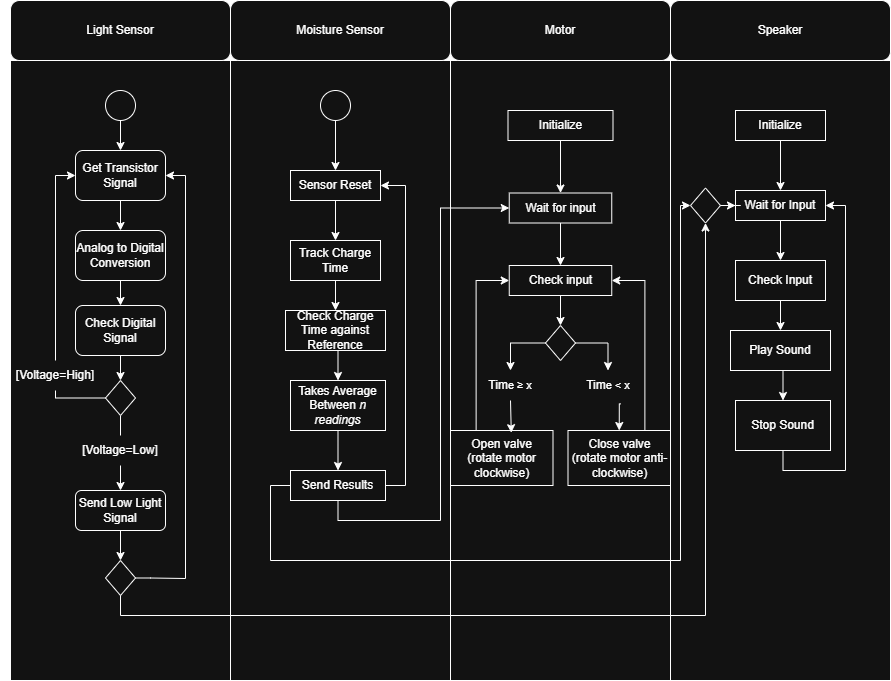

The diagram above was exported from draw.io. Its source (the exported page's mxGraphModel, read from the mxfile embedded in the PNG):
<mxGraphModel dx="1892" dy="1627" grid="1" gridSize="10" guides="1" tooltips="1" connect="1" arrows="1" fold="1" page="1" pageScale="1" pageWidth="850" pageHeight="1100" math="0" shadow="0">
  <root>
    <mxCell id="0" />
    <mxCell id="1" parent="0" />
    <mxCell id="Q88nKcoqorlPdalBP97h-1" value="" style="rounded=0;whiteSpace=wrap;html=1;" parent="1" vertex="1">
      <mxGeometry y="40" width="220" height="620" as="geometry" />
    </mxCell>
    <mxCell id="Q88nKcoqorlPdalBP97h-2" value="" style="rounded=0;whiteSpace=wrap;html=1;" parent="1" vertex="1">
      <mxGeometry x="220" y="40" width="220" height="620" as="geometry" />
    </mxCell>
    <mxCell id="Q88nKcoqorlPdalBP97h-4" value="" style="rounded=0;whiteSpace=wrap;html=1;" parent="1" vertex="1">
      <mxGeometry x="440" y="40" width="220" height="620" as="geometry" />
    </mxCell>
    <mxCell id="i0igHgoibUx0xFQssL-V-10" style="edgeStyle=orthogonalEdgeStyle;rounded=0;orthogonalLoop=1;jettySize=auto;html=1;exitX=0.5;exitY=1;exitDx=0;exitDy=0;entryX=0.5;entryY=0;entryDx=0;entryDy=0;" parent="1" source="i0igHgoibUx0xFQssL-V-1" target="i0igHgoibUx0xFQssL-V-4" edge="1">
      <mxGeometry relative="1" as="geometry" />
    </mxCell>
    <mxCell id="i0igHgoibUx0xFQssL-V-1" value="Sensor Reset" style="rounded=0;whiteSpace=wrap;html=1;" parent="1" vertex="1">
      <mxGeometry x="280" y="150" width="90" height="30" as="geometry" />
    </mxCell>
    <mxCell id="i0igHgoibUx0xFQssL-V-9" style="edgeStyle=orthogonalEdgeStyle;rounded=0;orthogonalLoop=1;jettySize=auto;html=1;exitX=0.5;exitY=1;exitDx=0;exitDy=0;entryX=0.5;entryY=0;entryDx=0;entryDy=0;" parent="1" source="7PFAw6VoUgg5CAal6hvp-2" target="i0igHgoibUx0xFQssL-V-1" edge="1">
      <mxGeometry relative="1" as="geometry">
        <mxPoint x="325" y="100" as="sourcePoint" />
      </mxGeometry>
    </mxCell>
    <mxCell id="i0igHgoibUx0xFQssL-V-11" style="edgeStyle=orthogonalEdgeStyle;rounded=0;orthogonalLoop=1;jettySize=auto;html=1;exitX=0.5;exitY=1;exitDx=0;exitDy=0;entryX=0.5;entryY=0;entryDx=0;entryDy=0;" parent="1" source="i0igHgoibUx0xFQssL-V-4" target="i0igHgoibUx0xFQssL-V-5" edge="1">
      <mxGeometry relative="1" as="geometry" />
    </mxCell>
    <mxCell id="i0igHgoibUx0xFQssL-V-4" value="Track Charge Time" style="rounded=0;whiteSpace=wrap;html=1;" parent="1" vertex="1">
      <mxGeometry x="280" y="220" width="90" height="40" as="geometry" />
    </mxCell>
    <mxCell id="i0igHgoibUx0xFQssL-V-12" style="edgeStyle=orthogonalEdgeStyle;rounded=0;orthogonalLoop=1;jettySize=auto;html=1;exitX=0.5;exitY=1;exitDx=0;exitDy=0;entryX=0.5;entryY=0;entryDx=0;entryDy=0;" parent="1" source="i0igHgoibUx0xFQssL-V-5" target="i0igHgoibUx0xFQssL-V-6" edge="1">
      <mxGeometry relative="1" as="geometry" />
    </mxCell>
    <mxCell id="i0igHgoibUx0xFQssL-V-5" value="Check Charge Time against Reference" style="rounded=0;whiteSpace=wrap;html=1;" parent="1" vertex="1">
      <mxGeometry x="275" y="290" width="100" height="40" as="geometry" />
    </mxCell>
    <mxCell id="i0igHgoibUx0xFQssL-V-13" style="edgeStyle=orthogonalEdgeStyle;rounded=0;orthogonalLoop=1;jettySize=auto;html=1;exitX=0.5;exitY=1;exitDx=0;exitDy=0;entryX=0.5;entryY=0;entryDx=0;entryDy=0;" parent="1" source="i0igHgoibUx0xFQssL-V-6" target="i0igHgoibUx0xFQssL-V-7" edge="1">
      <mxGeometry relative="1" as="geometry" />
    </mxCell>
    <mxCell id="i0igHgoibUx0xFQssL-V-6" value="Takes Average Between &lt;i&gt;n&lt;u&gt; &lt;/u&gt;readings&lt;/i&gt;" style="rounded=0;whiteSpace=wrap;html=1;" parent="1" vertex="1">
      <mxGeometry x="280" y="360" width="95" height="50" as="geometry" />
    </mxCell>
    <mxCell id="7PFAw6VoUgg5CAal6hvp-5" style="edgeStyle=orthogonalEdgeStyle;rounded=0;orthogonalLoop=1;jettySize=auto;html=1;exitX=1;exitY=0.5;exitDx=0;exitDy=0;entryX=1;entryY=0.5;entryDx=0;entryDy=0;" parent="1" source="i0igHgoibUx0xFQssL-V-7" target="i0igHgoibUx0xFQssL-V-1" edge="1">
      <mxGeometry relative="1" as="geometry" />
    </mxCell>
    <mxCell id="qIrwvkeeg81BqqU3joLw-25" style="edgeStyle=orthogonalEdgeStyle;rounded=0;orthogonalLoop=1;jettySize=auto;html=1;exitX=0.5;exitY=1;exitDx=0;exitDy=0;entryX=0;entryY=0.5;entryDx=0;entryDy=0;" parent="1" source="i0igHgoibUx0xFQssL-V-7" target="qIrwvkeeg81BqqU3joLw-4" edge="1">
      <mxGeometry relative="1" as="geometry">
        <mxPoint x="460" y="187.5" as="targetPoint" />
        <Array as="points">
          <mxPoint x="328" y="500" />
          <mxPoint x="430" y="500" />
          <mxPoint x="430" y="188" />
        </Array>
      </mxGeometry>
    </mxCell>
    <mxCell id="i0igHgoibUx0xFQssL-V-7" value="Send Results" style="rounded=0;whiteSpace=wrap;html=1;" parent="1" vertex="1">
      <mxGeometry x="280" y="450" width="95" height="30" as="geometry" />
    </mxCell>
    <mxCell id="Q88nKcoqorlPdalBP97h-5" value="" style="rounded=0;whiteSpace=wrap;html=1;" parent="1" vertex="1">
      <mxGeometry x="660" y="40" width="220" height="620" as="geometry" />
    </mxCell>
    <mxCell id="7PFAw6VoUgg5CAal6hvp-1" style="edgeStyle=orthogonalEdgeStyle;rounded=0;orthogonalLoop=1;jettySize=auto;html=1;exitX=0;exitY=0.5;exitDx=0;exitDy=0;entryX=0;entryY=0.5;entryDx=0;entryDy=0;" parent="1" source="i0igHgoibUx0xFQssL-V-7" target="AUYRWHGpEvsEWkvCqt9V-1" edge="1">
      <mxGeometry relative="1" as="geometry">
        <Array as="points">
          <mxPoint x="260" y="465" />
          <mxPoint x="260" y="540" />
          <mxPoint x="670" y="540" />
          <mxPoint x="670" y="185" />
        </Array>
      </mxGeometry>
    </mxCell>
    <mxCell id="Q88nKcoqorlPdalBP97h-6" value="Light Sensor" style="rounded=1;whiteSpace=wrap;html=1;" parent="1" vertex="1">
      <mxGeometry y="-20" width="220" height="60" as="geometry" />
    </mxCell>
    <mxCell id="Q88nKcoqorlPdalBP97h-7" value="Moisture Sensor" style="rounded=1;whiteSpace=wrap;html=1;" parent="1" vertex="1">
      <mxGeometry x="220" y="-20" width="220" height="60" as="geometry" />
    </mxCell>
    <mxCell id="Q88nKcoqorlPdalBP97h-8" value="Motor" style="rounded=1;whiteSpace=wrap;html=1;" parent="1" vertex="1">
      <mxGeometry x="440" y="-20" width="220" height="60" as="geometry" />
    </mxCell>
    <mxCell id="Q88nKcoqorlPdalBP97h-9" value="Speaker" style="rounded=1;whiteSpace=wrap;html=1;" parent="1" vertex="1">
      <mxGeometry x="660" y="-20" width="220" height="60" as="geometry" />
    </mxCell>
    <mxCell id="Q88nKcoqorlPdalBP97h-24" style="edgeStyle=orthogonalEdgeStyle;rounded=0;orthogonalLoop=1;jettySize=auto;html=1;exitX=0.5;exitY=1;exitDx=0;exitDy=0;entryX=0.5;entryY=0;entryDx=0;entryDy=0;" parent="1" source="Q88nKcoqorlPdalBP97h-10" target="Q88nKcoqorlPdalBP97h-11" edge="1">
      <mxGeometry relative="1" as="geometry" />
    </mxCell>
    <mxCell id="Q88nKcoqorlPdalBP97h-10" value="" style="ellipse;whiteSpace=wrap;html=1;aspect=fixed;" parent="1" vertex="1">
      <mxGeometry x="95" y="70" width="30" height="30" as="geometry" />
    </mxCell>
    <mxCell id="Q88nKcoqorlPdalBP97h-38" value="" style="edgeStyle=orthogonalEdgeStyle;rounded=0;orthogonalLoop=1;jettySize=auto;html=1;" parent="1" source="Q88nKcoqorlPdalBP97h-11" target="Q88nKcoqorlPdalBP97h-37" edge="1">
      <mxGeometry relative="1" as="geometry" />
    </mxCell>
    <mxCell id="Q88nKcoqorlPdalBP97h-11" value="Get Transistor Signal" style="rounded=1;whiteSpace=wrap;html=1;" parent="1" vertex="1">
      <mxGeometry x="65" y="130" width="90" height="50" as="geometry" />
    </mxCell>
    <mxCell id="Q88nKcoqorlPdalBP97h-53" value="" style="edgeStyle=orthogonalEdgeStyle;rounded=0;orthogonalLoop=1;jettySize=auto;html=1;" parent="1" source="Q88nKcoqorlPdalBP97h-13" target="Q88nKcoqorlPdalBP97h-51" edge="1">
      <mxGeometry relative="1" as="geometry" />
    </mxCell>
    <mxCell id="Q88nKcoqorlPdalBP97h-13" value="Send Low Light Signal" style="rounded=1;whiteSpace=wrap;html=1;" parent="1" vertex="1">
      <mxGeometry x="65" y="470" width="90" height="40" as="geometry" />
    </mxCell>
    <mxCell id="Q88nKcoqorlPdalBP97h-21" style="edgeStyle=orthogonalEdgeStyle;rounded=0;orthogonalLoop=1;jettySize=auto;html=1;exitX=0;exitY=0.5;exitDx=0;exitDy=0;entryX=0.5;entryY=1;entryDx=0;entryDy=0;endArrow=none;endFill=0;" parent="1" source="Q88nKcoqorlPdalBP97h-14" target="Q88nKcoqorlPdalBP97h-19" edge="1">
      <mxGeometry relative="1" as="geometry">
        <Array as="points">
          <mxPoint x="45" y="378" />
        </Array>
      </mxGeometry>
    </mxCell>
    <mxCell id="Q88nKcoqorlPdalBP97h-25" style="edgeStyle=orthogonalEdgeStyle;rounded=0;orthogonalLoop=1;jettySize=auto;html=1;exitX=0.5;exitY=1;exitDx=0;exitDy=0;entryX=0.5;entryY=0;entryDx=0;entryDy=0;endArrow=none;endFill=0;" parent="1" source="Q88nKcoqorlPdalBP97h-14" target="Q88nKcoqorlPdalBP97h-18" edge="1">
      <mxGeometry relative="1" as="geometry" />
    </mxCell>
    <mxCell id="Q88nKcoqorlPdalBP97h-14" value="" style="rhombus;whiteSpace=wrap;html=1;" parent="1" vertex="1">
      <mxGeometry x="95" y="360" width="30" height="35" as="geometry" />
    </mxCell>
    <mxCell id="Q88nKcoqorlPdalBP97h-26" style="edgeStyle=orthogonalEdgeStyle;rounded=0;orthogonalLoop=1;jettySize=auto;html=1;exitX=0.5;exitY=1;exitDx=0;exitDy=0;entryX=0.5;entryY=0;entryDx=0;entryDy=0;" parent="1" source="Q88nKcoqorlPdalBP97h-18" target="Q88nKcoqorlPdalBP97h-13" edge="1">
      <mxGeometry relative="1" as="geometry" />
    </mxCell>
    <mxCell id="Q88nKcoqorlPdalBP97h-18" value="[Voltage=Low]" style="text;html=1;whiteSpace=wrap;strokeColor=none;fillColor=none;align=center;verticalAlign=middle;rounded=0;" parent="1" vertex="1">
      <mxGeometry x="55" y="415" width="110" height="30" as="geometry" />
    </mxCell>
    <mxCell id="Q88nKcoqorlPdalBP97h-41" style="edgeStyle=orthogonalEdgeStyle;rounded=0;orthogonalLoop=1;jettySize=auto;html=1;entryX=0;entryY=0.5;entryDx=0;entryDy=0;" parent="1" source="Q88nKcoqorlPdalBP97h-19" target="Q88nKcoqorlPdalBP97h-11" edge="1">
      <mxGeometry relative="1" as="geometry" />
    </mxCell>
    <mxCell id="Q88nKcoqorlPdalBP97h-19" value="[Voltage=High]" style="text;html=1;whiteSpace=wrap;strokeColor=none;fillColor=none;align=center;verticalAlign=middle;rounded=0;" parent="1" vertex="1">
      <mxGeometry x="-10" y="340" width="110" height="30" as="geometry" />
    </mxCell>
    <mxCell id="Q88nKcoqorlPdalBP97h-48" value="" style="edgeStyle=orthogonalEdgeStyle;rounded=0;orthogonalLoop=1;jettySize=auto;html=1;" parent="1" source="Q88nKcoqorlPdalBP97h-37" target="Q88nKcoqorlPdalBP97h-47" edge="1">
      <mxGeometry relative="1" as="geometry" />
    </mxCell>
    <mxCell id="Q88nKcoqorlPdalBP97h-37" value="Analog to Digital Conversion" style="rounded=1;whiteSpace=wrap;html=1;" parent="1" vertex="1">
      <mxGeometry x="65" y="210" width="90" height="50" as="geometry" />
    </mxCell>
    <mxCell id="Q88nKcoqorlPdalBP97h-50" style="edgeStyle=orthogonalEdgeStyle;rounded=0;orthogonalLoop=1;jettySize=auto;html=1;entryX=0.5;entryY=0;entryDx=0;entryDy=0;" parent="1" source="Q88nKcoqorlPdalBP97h-47" target="Q88nKcoqorlPdalBP97h-14" edge="1">
      <mxGeometry relative="1" as="geometry" />
    </mxCell>
    <mxCell id="Q88nKcoqorlPdalBP97h-47" value="Check Digital Signal" style="rounded=1;whiteSpace=wrap;html=1;" parent="1" vertex="1">
      <mxGeometry x="65" y="285" width="90" height="50" as="geometry" />
    </mxCell>
    <mxCell id="Q88nKcoqorlPdalBP97h-55" style="edgeStyle=orthogonalEdgeStyle;rounded=0;orthogonalLoop=1;jettySize=auto;html=1;entryX=1;entryY=0.5;entryDx=0;entryDy=0;exitX=1;exitY=0.5;exitDx=0;exitDy=0;" parent="1" source="Q88nKcoqorlPdalBP97h-51" target="Q88nKcoqorlPdalBP97h-11" edge="1">
      <mxGeometry relative="1" as="geometry">
        <mxPoint x="140" y="540" as="sourcePoint" />
        <mxPoint x="185" y="155" as="targetPoint" />
        <Array as="points">
          <mxPoint x="140" y="558" />
          <mxPoint x="175" y="558" />
          <mxPoint x="175" y="155" />
        </Array>
      </mxGeometry>
    </mxCell>
    <mxCell id="Q88nKcoqorlPdalBP97h-51" value="" style="rhombus;whiteSpace=wrap;html=1;" parent="1" vertex="1">
      <mxGeometry x="95" y="540" width="30" height="35" as="geometry" />
    </mxCell>
    <mxCell id="Q88nKcoqorlPdalBP97h-52" style="edgeStyle=orthogonalEdgeStyle;rounded=0;orthogonalLoop=1;jettySize=auto;html=1;exitX=0.5;exitY=1;exitDx=0;exitDy=0;entryX=0.5;entryY=1;entryDx=0;entryDy=0;" parent="1" source="Q88nKcoqorlPdalBP97h-51" target="AUYRWHGpEvsEWkvCqt9V-1" edge="1">
      <mxGeometry relative="1" as="geometry" />
    </mxCell>
    <mxCell id="T884rxjCrGO6F70gFsRX-23" value="" style="group" parent="1" connectable="0" vertex="1">
      <mxGeometry x="720" y="90" width="100" height="340" as="geometry" />
    </mxCell>
    <mxCell id="T884rxjCrGO6F70gFsRX-12" style="edgeStyle=orthogonalEdgeStyle;rounded=0;orthogonalLoop=1;jettySize=auto;html=1;exitX=0.5;exitY=1;exitDx=0;exitDy=0;entryX=0.5;entryY=0;entryDx=0;entryDy=0;" parent="T884rxjCrGO6F70gFsRX-23" source="T884rxjCrGO6F70gFsRX-13" target="T884rxjCrGO6F70gFsRX-17" edge="1">
      <mxGeometry relative="1" as="geometry" />
    </mxCell>
    <mxCell id="T884rxjCrGO6F70gFsRX-13" value="Wait for Input" style="rounded=0;whiteSpace=wrap;html=1;" parent="T884rxjCrGO6F70gFsRX-23" vertex="1">
      <mxGeometry x="5" y="80" width="90" height="30" as="geometry" />
    </mxCell>
    <mxCell id="T884rxjCrGO6F70gFsRX-14" style="edgeStyle=orthogonalEdgeStyle;rounded=0;orthogonalLoop=1;jettySize=auto;html=1;exitX=0.5;exitY=1;exitDx=0;exitDy=0;entryX=0.5;entryY=0;entryDx=0;entryDy=0;" parent="T884rxjCrGO6F70gFsRX-23" source="T884rxjCrGO6F70gFsRX-15" target="T884rxjCrGO6F70gFsRX-13" edge="1">
      <mxGeometry relative="1" as="geometry" />
    </mxCell>
    <mxCell id="T884rxjCrGO6F70gFsRX-15" value="Initialize" style="rounded=0;whiteSpace=wrap;html=1;" parent="T884rxjCrGO6F70gFsRX-23" vertex="1">
      <mxGeometry x="5" width="90" height="30" as="geometry" />
    </mxCell>
    <mxCell id="T884rxjCrGO6F70gFsRX-16" style="edgeStyle=orthogonalEdgeStyle;rounded=0;orthogonalLoop=1;jettySize=auto;html=1;exitX=0.5;exitY=1;exitDx=0;exitDy=0;entryX=0.5;entryY=0;entryDx=0;entryDy=0;" parent="T884rxjCrGO6F70gFsRX-23" source="T884rxjCrGO6F70gFsRX-17" target="T884rxjCrGO6F70gFsRX-19" edge="1">
      <mxGeometry relative="1" as="geometry" />
    </mxCell>
    <mxCell id="T884rxjCrGO6F70gFsRX-17" value="Check Input" style="rounded=0;whiteSpace=wrap;html=1;" parent="T884rxjCrGO6F70gFsRX-23" vertex="1">
      <mxGeometry x="5" y="150" width="90" height="40" as="geometry" />
    </mxCell>
    <mxCell id="T884rxjCrGO6F70gFsRX-18" style="edgeStyle=orthogonalEdgeStyle;rounded=0;orthogonalLoop=1;jettySize=auto;html=1;exitX=0.5;exitY=1;exitDx=0;exitDy=0;entryX=0.5;entryY=0;entryDx=0;entryDy=0;" parent="T884rxjCrGO6F70gFsRX-23" source="T884rxjCrGO6F70gFsRX-19" target="T884rxjCrGO6F70gFsRX-21" edge="1">
      <mxGeometry relative="1" as="geometry" />
    </mxCell>
    <mxCell id="T884rxjCrGO6F70gFsRX-19" value="Play Sound" style="rounded=0;whiteSpace=wrap;html=1;" parent="T884rxjCrGO6F70gFsRX-23" vertex="1">
      <mxGeometry y="220" width="100" height="40" as="geometry" />
    </mxCell>
    <mxCell id="T884rxjCrGO6F70gFsRX-20" style="edgeStyle=orthogonalEdgeStyle;rounded=0;orthogonalLoop=1;jettySize=auto;html=1;exitX=0.5;exitY=1;exitDx=0;exitDy=0;entryX=1;entryY=0.5;entryDx=0;entryDy=0;" parent="T884rxjCrGO6F70gFsRX-23" source="T884rxjCrGO6F70gFsRX-21" target="T884rxjCrGO6F70gFsRX-13" edge="1">
      <mxGeometry relative="1" as="geometry">
        <mxPoint x="52.5" y="380" as="targetPoint" />
        <Array as="points">
          <mxPoint x="53" y="360" />
          <mxPoint x="115" y="360" />
          <mxPoint x="115" y="95" />
        </Array>
      </mxGeometry>
    </mxCell>
    <mxCell id="T884rxjCrGO6F70gFsRX-21" value="Stop Sound" style="rounded=0;whiteSpace=wrap;html=1;" parent="T884rxjCrGO6F70gFsRX-23" vertex="1">
      <mxGeometry x="5" y="290" width="95" height="50" as="geometry" />
    </mxCell>
    <mxCell id="AUYRWHGpEvsEWkvCqt9V-6" value="" style="edgeStyle=orthogonalEdgeStyle;rounded=0;orthogonalLoop=1;jettySize=auto;html=1;" parent="1" source="AUYRWHGpEvsEWkvCqt9V-1" target="T884rxjCrGO6F70gFsRX-13" edge="1">
      <mxGeometry relative="1" as="geometry" />
    </mxCell>
    <mxCell id="AUYRWHGpEvsEWkvCqt9V-1" value="" style="rhombus;whiteSpace=wrap;html=1;" parent="1" vertex="1">
      <mxGeometry x="680" y="167.5" width="30" height="35" as="geometry" />
    </mxCell>
    <mxCell id="7PFAw6VoUgg5CAal6hvp-4" value="" style="edgeStyle=orthogonalEdgeStyle;rounded=0;orthogonalLoop=1;jettySize=auto;html=1;exitX=0.5;exitY=1;exitDx=0;exitDy=0;entryX=0.5;entryY=0;entryDx=0;entryDy=0;" parent="1" target="7PFAw6VoUgg5CAal6hvp-2" edge="1">
      <mxGeometry relative="1" as="geometry">
        <mxPoint x="325" y="100" as="sourcePoint" />
        <mxPoint x="325" y="150" as="targetPoint" />
      </mxGeometry>
    </mxCell>
    <mxCell id="7PFAw6VoUgg5CAal6hvp-2" value="" style="ellipse;whiteSpace=wrap;html=1;aspect=fixed;" parent="1" vertex="1">
      <mxGeometry x="310" y="70" width="30" height="30" as="geometry" />
    </mxCell>
    <mxCell id="qIrwvkeeg81BqqU3joLw-16" style="edgeStyle=orthogonalEdgeStyle;rounded=0;orthogonalLoop=1;jettySize=auto;html=1;exitX=0.5;exitY=1;exitDx=0;exitDy=0;entryX=0.5;entryY=0;entryDx=0;entryDy=0;" parent="1" source="qIrwvkeeg81BqqU3joLw-3" target="qIrwvkeeg81BqqU3joLw-4" edge="1">
      <mxGeometry relative="1" as="geometry" />
    </mxCell>
    <mxCell id="qIrwvkeeg81BqqU3joLw-3" value="Initialize" style="rounded=0;whiteSpace=wrap;html=1;" parent="1" vertex="1">
      <mxGeometry x="497.5" y="90" width="105" height="30" as="geometry" />
    </mxCell>
    <mxCell id="qIrwvkeeg81BqqU3joLw-17" style="edgeStyle=orthogonalEdgeStyle;rounded=0;orthogonalLoop=1;jettySize=auto;html=1;exitX=0.5;exitY=1;exitDx=0;exitDy=0;entryX=0.5;entryY=0;entryDx=0;entryDy=0;" parent="1" source="qIrwvkeeg81BqqU3joLw-4" target="qIrwvkeeg81BqqU3joLw-5" edge="1">
      <mxGeometry relative="1" as="geometry" />
    </mxCell>
    <mxCell id="qIrwvkeeg81BqqU3joLw-4" value="Wait for input" style="rounded=0;whiteSpace=wrap;html=1;" parent="1" vertex="1">
      <mxGeometry x="498.75" y="172.5" width="102.5" height="30" as="geometry" />
    </mxCell>
    <mxCell id="qIrwvkeeg81BqqU3joLw-27" style="edgeStyle=orthogonalEdgeStyle;rounded=0;orthogonalLoop=1;jettySize=auto;html=1;exitX=0.5;exitY=1;exitDx=0;exitDy=0;entryX=0.5;entryY=0;entryDx=0;entryDy=0;" edge="1" parent="1" source="qIrwvkeeg81BqqU3joLw-5" target="qIrwvkeeg81BqqU3joLw-26">
      <mxGeometry relative="1" as="geometry" />
    </mxCell>
    <mxCell id="qIrwvkeeg81BqqU3joLw-5" value="Check input" style="rounded=0;whiteSpace=wrap;html=1;" parent="1" vertex="1">
      <mxGeometry x="498.75" y="245" width="102.5" height="30" as="geometry" />
    </mxCell>
    <mxCell id="qIrwvkeeg81BqqU3joLw-37" style="edgeStyle=orthogonalEdgeStyle;rounded=0;orthogonalLoop=1;jettySize=auto;html=1;exitX=0.25;exitY=0;exitDx=0;exitDy=0;entryX=0;entryY=0.5;entryDx=0;entryDy=0;" edge="1" parent="1" source="qIrwvkeeg81BqqU3joLw-6" target="qIrwvkeeg81BqqU3joLw-5">
      <mxGeometry relative="1" as="geometry" />
    </mxCell>
    <mxCell id="qIrwvkeeg81BqqU3joLw-6" value="Open valve&lt;div&gt;(rotate motor clockwise)&lt;/div&gt;" style="rounded=0;whiteSpace=wrap;html=1;" parent="1" vertex="1">
      <mxGeometry x="440" y="410" width="102.5" height="55" as="geometry" />
    </mxCell>
    <mxCell id="qIrwvkeeg81BqqU3joLw-38" style="edgeStyle=orthogonalEdgeStyle;rounded=0;orthogonalLoop=1;jettySize=auto;html=1;exitX=0.75;exitY=0;exitDx=0;exitDy=0;entryX=1;entryY=0.5;entryDx=0;entryDy=0;" edge="1" parent="1" source="qIrwvkeeg81BqqU3joLw-7" target="qIrwvkeeg81BqqU3joLw-5">
      <mxGeometry relative="1" as="geometry" />
    </mxCell>
    <mxCell id="qIrwvkeeg81BqqU3joLw-7" value="Close valve&lt;div&gt;(rotate motor anti-clockwise)&lt;/div&gt;" style="rounded=0;whiteSpace=wrap;html=1;" parent="1" vertex="1">
      <mxGeometry x="557.5" y="410" width="102.5" height="55" as="geometry" />
    </mxCell>
    <mxCell id="qIrwvkeeg81BqqU3joLw-31" style="edgeStyle=orthogonalEdgeStyle;rounded=0;orthogonalLoop=1;jettySize=auto;html=1;exitX=0.375;exitY=0.972;exitDx=0;exitDy=0;entryX=0.5;entryY=0;entryDx=0;entryDy=0;exitPerimeter=0;" edge="1" parent="1" target="qIrwvkeeg81BqqU3joLw-6">
      <mxGeometry relative="1" as="geometry" />
    </mxCell>
    <mxCell id="qIrwvkeeg81BqqU3joLw-32" style="edgeStyle=orthogonalEdgeStyle;rounded=0;orthogonalLoop=1;jettySize=auto;html=1;exitX=0.661;exitY=1.113;exitDx=0;exitDy=0;entryX=0.5;entryY=0;entryDx=0;entryDy=0;exitPerimeter=0;" edge="1" parent="1" source="qIrwvkeeg81BqqU3joLw-29" target="qIrwvkeeg81BqqU3joLw-7">
      <mxGeometry relative="1" as="geometry" />
    </mxCell>
    <mxCell id="qIrwvkeeg81BqqU3joLw-26" value="" style="rhombus;whiteSpace=wrap;html=1;" vertex="1" parent="1">
      <mxGeometry x="535" y="305" width="30" height="35" as="geometry" />
    </mxCell>
    <mxCell id="qIrwvkeeg81BqqU3joLw-34" value="" style="edgeStyle=orthogonalEdgeStyle;rounded=0;orthogonalLoop=1;jettySize=auto;html=1;exitX=1;exitY=0.5;exitDx=0;exitDy=0;entryX=0.5;entryY=0;entryDx=0;entryDy=0;" edge="1" parent="1" source="qIrwvkeeg81BqqU3joLw-26" target="qIrwvkeeg81BqqU3joLw-29">
      <mxGeometry relative="1" as="geometry">
        <mxPoint x="565" y="323" as="sourcePoint" />
        <mxPoint x="609" y="410" as="targetPoint" />
      </mxGeometry>
    </mxCell>
    <mxCell id="qIrwvkeeg81BqqU3joLw-29" value="Tim&lt;font style=&quot;font-size: 11px;&quot;&gt;e &amp;lt; x&lt;/font&gt;" style="text;html=1;whiteSpace=wrap;strokeColor=none;fillColor=none;align=center;verticalAlign=middle;rounded=0;" vertex="1" parent="1">
      <mxGeometry x="557.5" y="350" width="80" height="30" as="geometry" />
    </mxCell>
    <mxCell id="qIrwvkeeg81BqqU3joLw-36" value="" style="edgeStyle=orthogonalEdgeStyle;rounded=0;orthogonalLoop=1;jettySize=auto;html=1;exitX=0;exitY=0.5;exitDx=0;exitDy=0;entryX=0.5;entryY=0;entryDx=0;entryDy=0;" edge="1" parent="1" source="qIrwvkeeg81BqqU3joLw-26" target="qIrwvkeeg81BqqU3joLw-35">
      <mxGeometry relative="1" as="geometry">
        <mxPoint x="535" y="323" as="sourcePoint" />
        <mxPoint x="491" y="410" as="targetPoint" />
      </mxGeometry>
    </mxCell>
    <mxCell id="qIrwvkeeg81BqqU3joLw-35" value="Tim&lt;font style=&quot;font-size: 11px;&quot;&gt;e&amp;nbsp;≥ x&lt;/font&gt;" style="text;html=1;whiteSpace=wrap;strokeColor=none;fillColor=none;align=center;verticalAlign=middle;rounded=0;" vertex="1" parent="1">
      <mxGeometry x="460" y="350" width="80" height="30" as="geometry" />
    </mxCell>
    <mxCell id="qIrwvkeeg81BqqU3joLw-39" style="edgeStyle=orthogonalEdgeStyle;rounded=0;orthogonalLoop=1;jettySize=auto;html=1;exitX=0.5;exitY=1;exitDx=0;exitDy=0;entryX=0.593;entryY=0.04;entryDx=0;entryDy=0;entryPerimeter=0;" edge="1" parent="1" source="qIrwvkeeg81BqqU3joLw-35" target="qIrwvkeeg81BqqU3joLw-6">
      <mxGeometry relative="1" as="geometry" />
    </mxCell>
  </root>
</mxGraphModel>